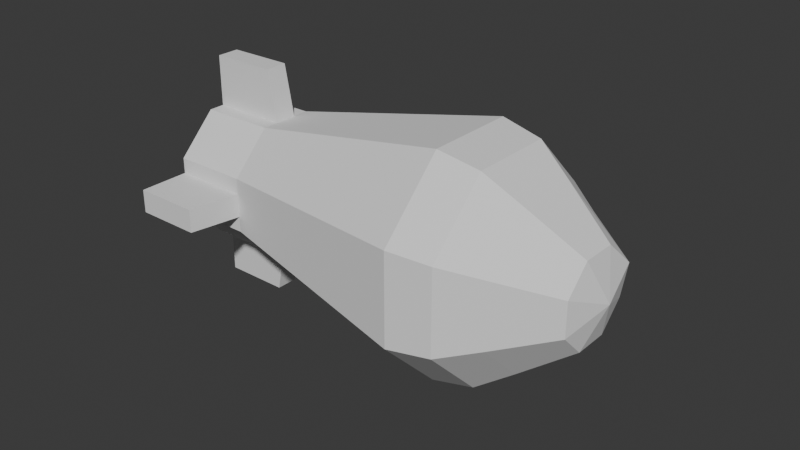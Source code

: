 # Source: Nuke.blend  (saved by Blender 5.0.119; exported with 4.5.12 LTS)
import bpy
from mathutils import Matrix  # noqa: F401  (used for matrix-valued properties, if any)

bpy.ops.wm.read_factory_settings(use_empty=True)
scene = bpy.context.scene
scene.name = 'Scene'

# ---- collections
col_collection = bpy.data.collections.new('Collection'); scene.collection.children.link(col_collection)

# ---- world
world_world = bpy.data.worlds.new('World'); scene.world = world_world
world_world.use_nodes = True; world_world.node_tree.nodes.clear()
_N = world_world.node_tree.nodes; _L = world_world.node_tree.links
n0 = _N.new('ShaderNodeOutputWorld'); n0.name = 'World Output'; n0.location = (200, 100)
n1 = _N.new('ShaderNodeBackground'); n1.name = 'Background'; n1.location = (-200, 100)
n1.inputs[0].default_value = (0.05088, 0.05088, 0.05088, 1.0)
_L.new(n1.outputs[0], n0.inputs[0])
n0.is_active_output = True
world_world.color = (0.05088, 0.05088, 0.05088)
world_world.sun_shadow_jitter_overblur = 0.0

# ---- meshes
me_sphere = bpy.data.meshes.new('Sphere')
me_sphere.from_pydata([(4.16e-07, -2.871e-07, 3.136), (3.57e-07, 0.7071, 2.541), (3.57e-07, 0.9239, 2.216), (3.57e-07, 1.0, 1.834), (6.024e-08, 0.5998, -0.1689), (-3.656e-08, 0.5962, -0.8634), (0.2706, 0.2706, 3.01), (0.5, 0.5, 2.541), (0.6533, 0.6533, 2.216), (0.7071, 0.7071, 1.834), (0.4241, 0.4241, -0.1689), (0.4216, 0.4216, -0.8634), (0.3827, -2.803e-07, 3.01), (0.7071, -2.464e-07, 2.541), (0.9239, -2.464e-07, 2.216), (1.0, -2.464e-07, 1.834), (0.5998, -3.729e-08, -0.1689), (0.5962, 3.291e-08, -0.8634), (0.2706, -0.2706, 3.01), (0.5, -0.5, 2.541), (0.6533, -0.6533, 2.216), (0.7071, -0.7071, 1.834), (0.4241, -0.4241, -0.1689), (0.4216, -0.4216, -0.8634), (4.053e-07, -0.3827, 3.01), (3.57e-07, -0.7071, 2.541), (3.57e-07, -0.9239, 2.216), (3.57e-07, -1.0, 1.834), (6.024e-08, -0.5998, -0.1689), (-3.656e-08, -0.5962, -0.8634), (-0.2706, -0.2706, 3.01), (-0.5, -0.5, 2.541), (-0.6533, -0.6533, 2.216), (-0.7071, -0.7071, 1.834), (-0.4241, -0.4241, -0.1689), (-0.4216, -0.4216, -0.8634), (-0.3827, -2.803e-07, 3.01), (-0.7071, -2.464e-07, 2.541), (-0.9239, -2.464e-07, 2.216), (-1.0, -2.464e-07, 1.834), (-0.5998, -3.729e-08, -0.1689), (-0.5962, 3.291e-08, -0.8634), (-0.2706, 0.2706, 3.01), (-0.5, 0.5, 2.541), (-0.6533, 0.6533, 2.216), (-0.7071, 0.7071, 1.834), (-0.4241, 0.4241, -0.1689), (-0.4216, 0.4216, -0.8634), (4.16e-07, 0.3827, 3.06), (0.1216, 0.5496, -0.1689), (0.1209, 0.5464, -0.8634), (0.3018, 0.4746, -0.1689), (0.3, 0.4718, -0.8634), (-0.1216, -0.5496, -0.1689), (-0.1209, -0.5464, -0.8634), (-0.3018, -0.4746, -0.1689), (-0.3, -0.4718, -0.8634), (0.5489, -0.1234, -0.1689), (0.5456, -0.1226, -0.8634), (0.4754, -0.3, -0.1689), (0.4725, -0.2982, -0.8634), (-0.5489, 0.1234, -0.1689), (-0.5456, 0.1226, -0.8634), (-0.4754, 0.3, -0.1689), (-0.4725, 0.2982, -0.8634), (0.2844, 0.9409, -0.2585), (0.2837, 0.9377, -0.8654), (0.4647, 0.8659, -0.2585), (0.4629, 0.8631, -0.8654), (-0.2844, -0.9409, -0.2585), (-0.2837, -0.9377, -0.8654), (-0.4647, -0.8659, -0.2585), (-0.4629, -0.8631, -0.8654), (0.9402, -0.2862, -0.2585), (0.9369, -0.2855, -0.8654), (0.8667, -0.4629, -0.2585), (0.8638, -0.4611, -0.8654), (-0.9402, 0.2862, -0.2585), (-0.9369, 0.2855, -0.8654), (-0.8667, 0.4629, -0.2585), (-0.8638, 0.4611, -0.8654)], [], [(4, 10, 51, 49), (3, 2, 8, 9), (1, 48, 6, 7), (4, 3, 9, 10), (2, 1, 7, 8), (48, 0, 6), (10, 9, 15, 16), (8, 7, 13, 14), (6, 0, 12), (11, 10, 16, 17), (9, 8, 14, 15), (7, 6, 12, 13), (16, 15, 21, 22), (14, 13, 19, 20), (12, 0, 18), (16, 22, 59, 57), (15, 14, 20, 21), (13, 12, 18, 19), (23, 22, 28, 29), (21, 20, 26, 27), (19, 18, 24, 25), (22, 21, 27, 28), (20, 19, 25, 26), (18, 0, 24), (27, 26, 32, 33), (25, 24, 30, 31), (28, 27, 33, 34), (26, 25, 31, 32), (24, 0, 30), (35, 29, 54, 56), (34, 33, 39, 40), (32, 31, 37, 38), (30, 0, 36), (35, 34, 40, 41), (33, 32, 38, 39), (31, 30, 36, 37), (38, 37, 43, 44), (36, 0, 42), (40, 46, 63, 61), (39, 38, 44, 45), (37, 36, 42, 43), (40, 39, 45, 46), (47, 46, 4, 5), (45, 44, 2, 3), (43, 42, 48, 1), (5, 11, 17, 23, 29, 35, 41, 47), (46, 45, 3, 4), (44, 43, 1, 2), (42, 0, 48), (55, 56, 72, 71), (60, 58, 74, 76), (10, 11, 52, 51), (28, 34, 55, 53), (11, 5, 50, 52), (34, 35, 56, 55), (29, 28, 53, 54), (5, 4, 49, 50), (54, 53, 69, 70), (57, 59, 75, 73), (23, 17, 58, 60), (47, 41, 62, 64), (46, 47, 64, 63), (41, 40, 61, 62), (17, 16, 57, 58), (22, 23, 60, 59), (66, 65, 67, 68), (70, 69, 71, 72), (74, 73, 75, 76), (78, 77, 79, 80), (62, 61, 77, 78), (56, 54, 70, 72), (63, 64, 80, 79), (53, 55, 71, 69), (64, 62, 78, 80), (50, 49, 65, 66), (61, 63, 79, 77), (51, 52, 68, 67), (58, 57, 73, 74), (52, 50, 66, 68), (59, 60, 76, 75), (49, 51, 67, 65)])
_uv = me_sphere.uv_layers.new(name='UVMap')
_uv.uv.foreach_set('vector', [0.75, 0.375, 0.625, 0.375, 0.625, 0.375, 0.75, 0.375, 0.75, 0.5, 0.75, 0.625, 0.625, 0.625, 0.625, 0.5, 0.75, 0.75, 0.75, 0.875, 0.625, 0.875, 0.625, 0.75, 0.75, 0.375, 0.75, 0.5, 0.625, 0.5, 0.625, 0.375, 0.75, 0.625, 0.75, 0.75, 0.625, 0.75, 0.625, 0.625, 0.75, 0.875, 0.6875, 1.0, 0.625, 0.875, 0.625, 0.375, 0.625, 0.5, 0.5, 0.5, 0.5, 0.375, 0.625, 0.625, 0.625, 0.75, 0.5, 0.75, 0.5, 0.625, 0.625, 0.875, 0.5625, 1.0, 0.5, 0.875, 0.625, 0.25, 0.625, 0.375, 0.5, 0.375, 0.5, 0.25, 0.625, 0.5, 0.625, 0.625, 0.5, 0.625, 0.5, 0.5, 0.625, 0.75, 0.625, 0.875, 0.5, 0.875, 0.5, 0.75, 0.5, 0.375, 0.5, 0.5, 0.375, 0.5, 0.375, 0.375, 0.5, 0.625, 0.5, 0.75, 0.375, 0.75, 0.375, 0.625, 0.5, 0.875, 0.4375, 1.0, 0.375, 0.875, 0.5, 0.375, 0.375, 0.375, 0.375, 0.375, 0.5, 0.375, 0.5, 0.5, 0.5, 0.625, 0.375, 0.625, 0.375, 0.5, 0.5, 0.75, 0.5, 0.875, 0.375, 0.875, 0.375, 0.75, 0.375, 0.25, 0.375, 0.375, 0.25, 0.375, 0.25, 0.25, 0.375, 0.5, 0.375, 0.625, 0.25, 0.625, 0.25, 0.5, 0.375, 0.75, 0.375, 0.875, 0.25, 0.875, 0.25, 0.75, 0.375, 0.375, 0.375, 0.5, 0.25, 0.5, 0.25, 0.375, 0.375, 0.625, 0.375, 0.75, 0.25, 0.75, 0.25, 0.625, 0.375, 0.875, 0.3125, 1.0, 0.25, 0.875, 0.25, 0.5, 0.25, 0.625, 0.125, 0.625, 0.125, 0.5, 0.25, 0.75, 0.25, 0.875, 0.125, 0.875, 0.125, 0.75, 0.25, 0.375, 0.25, 0.5, 0.125, 0.5, 0.125, 0.375, 0.25, 0.625, 0.25, 0.75, 0.125, 0.75, 0.125, 0.625, 0.25, 0.875, 0.1875, 1.0, 0.125, 0.875, 0.125, 0.25, 0.25, 0.25, 0.25, 0.25, 0.125, 0.25, 0.125, 0.375, 0.125, 0.5, 0.0, 0.5, 0.0, 0.375, 0.125, 0.625, 0.125, 0.75, 0.0, 0.75, 0.0, 0.625, 0.125, 0.875, 0.0625, 1.0, 0.0, 0.875, 0.125, 0.25, 0.125, 0.375, 0.0, 0.375, 0.0, 0.25, 0.125, 0.5, 0.125, 0.625, 0.0, 0.625, 0.0, 0.5, 0.125, 0.75, 0.125, 0.875, 0.0, 0.875, 0.0, 0.75, 1.0, 0.625, 1.0, 0.75, 0.875, 0.75, 0.875, 0.625, 1.0, 0.875, 0.9375, 1.0, 0.875, 0.875, 1.0, 0.375, 0.875, 0.375, 0.875, 0.375, 1.0, 0.375, 1.0, 0.5, 1.0, 0.625, 0.875, 0.625, 0.875, 0.5, 1.0, 0.75, 1.0, 0.875, 0.875, 0.875, 0.875, 0.75, 1.0, 0.375, 1.0, 0.5, 0.875, 0.5, 0.875, 0.375, 0.875, 0.25, 0.875, 0.375, 0.75, 0.375, 0.75, 0.25, 0.875, 0.5, 0.875, 0.625, 0.75, 0.625, 0.75, 0.5, 0.875, 0.75, 0.875, 0.875, 0.75, 0.875, 0.75, 0.75, 0.75, 0.25, 0.625, 0.25, 0.5, 0.25, 0.375, 0.25, 0.25, 0.25, 0.125, 0.25, 1.0, 0.25, 0.875, 0.25, 0.875, 0.375, 0.875, 0.5, 0.75, 0.5, 0.75, 0.375, 0.875, 0.625, 0.875, 0.75, 0.75, 0.75, 0.75, 0.625, 0.875, 0.875, 0.8125, 1.0, 0.75, 0.875, 0.125, 0.375, 0.125, 0.25, 0.125, 0.25, 0.125, 0.375, 0.375, 0.25, 0.5, 0.25, 0.5, 0.25, 0.375, 0.25, 0.625, 0.375, 0.625, 0.25, 0.625, 0.25, 0.625, 0.375, 0.25, 0.375, 0.125, 0.375, 0.125, 0.375, 0.25, 0.375, 0.625, 0.25, 0.75, 0.25, 0.75, 0.25, 0.625, 0.25, 0.125, 0.375, 0.125, 0.25, 0.125, 0.25, 0.125, 0.375, 0.25, 0.25, 0.25, 0.375, 0.25, 0.375, 0.25, 0.25, 0.75, 0.25, 0.75, 0.375, 0.75, 0.375, 0.75, 0.25, 0.25, 0.25, 0.25, 0.375, 0.25, 0.375, 0.25, 0.25, 0.5, 0.375, 0.375, 0.375, 0.375, 0.375, 0.5, 0.375, 0.375, 0.25, 0.5, 0.25, 0.5, 0.25, 0.375, 0.25, 0.875, 0.25, 1.0, 0.25, 1.0, 0.25, 0.875, 0.25, 0.875, 0.375, 0.875, 0.25, 0.875, 0.25, 0.875, 0.375, 0.0, 0.25, 0.0, 0.375, 0.0, 0.375, 0.0, 0.25, 0.5, 0.25, 0.5, 0.375, 0.5, 0.375, 0.5, 0.25, 0.375, 0.375, 0.375, 0.25, 0.375, 0.25, 0.375, 0.375, 0.75, 0.25, 0.75, 0.375, 0.625, 0.375, 0.625, 0.25, 0.25, 0.25, 0.25, 0.375, 0.125, 0.375, 0.125, 0.25, 0.5, 0.25, 0.5, 0.375, 0.375, 0.375, 0.375, 0.25, 1.0, 0.25, 1.0, 0.375, 0.875, 0.375, 0.875, 0.25, 0.0, 0.25, 0.0, 0.375, 0.0, 0.375, 0.0, 0.25, 0.125, 0.25, 0.25, 0.25, 0.25, 0.25, 0.125, 0.25, 0.875, 0.375, 0.875, 0.25, 0.875, 0.25, 0.875, 0.375, 0.25, 0.375, 0.125, 0.375, 0.125, 0.375, 0.25, 0.375, 0.875, 0.25, 1.0, 0.25, 1.0, 0.25, 0.875, 0.25, 0.75, 0.25, 0.75, 0.375, 0.75, 0.375, 0.75, 0.25, 1.0, 0.375, 0.875, 0.375, 0.875, 0.375, 1.0, 0.375, 0.625, 0.375, 0.625, 0.25, 0.625, 0.25, 0.625, 0.375, 0.5, 0.25, 0.5, 0.375, 0.5, 0.375, 0.5, 0.25, 0.625, 0.25, 0.75, 0.25, 0.75, 0.25, 0.625, 0.25, 0.375, 0.375, 0.375, 0.25, 0.375, 0.25, 0.375, 0.375, 0.75, 0.375, 0.625, 0.375, 0.625, 0.375, 0.75, 0.375])
me_sphere.update()

# ---- objects
ob_sphere = bpy.data.objects.new('Sphere', me_sphere)

# ---- transforms, parenting, visibility, modifiers, constraints
ob_sphere.location = (-1.003, 0.0, 0.0)
ob_sphere.rotation_euler = (1.571, 1.179, 1.571)
ob_sphere.scale = (1.0, 1.0, 0.906)

# ---- collection membership
col_collection.objects.link(ob_sphere)

# ---- scene / render settings (as saved in the file)
scene.frame_start = 1; scene.frame_end = 250; scene.frame_set(0)
scene.render.engine = 'BLENDER_EEVEE_NEXT'
scene.render.bake_bias = 0.0
scene.render.bake_samples = 0
scene.cycles.sampling_pattern = 'TABULATED_SOBOL'
scene.eevee.use_volume_custom_range = False
bpy.context.view_layer.update()

# ---- added for rendering (the .blend has no active camera and no usable light): camera, sun
cam_auto = bpy.data.cameras.new('AutoCamera')
cam_auto.lens = 50.0
cam_auto.sensor_width = 36.0
cam_auto.clip_end = 1000.0
ob_auto_camera = bpy.data.objects.new('AutoCamera', cam_auto)
scene.collection.objects.link(ob_auto_camera)
ob_auto_camera.location = (4.81469, -5.74642, 3.83095)
ob_auto_camera.rotation_euler = (1.09748, -7.21219e-08, 0.694738)
scene.camera = ob_auto_camera
light_auto_sun = bpy.data.lights.new('AutoSun', 'SUN')
light_auto_sun.energy = 3.0
light_auto_sun.angle = 0.0523599
ob_auto_sun = bpy.data.objects.new('AutoSun', light_auto_sun)
scene.collection.objects.link(ob_auto_sun)
ob_auto_sun.rotation_euler = (0.872665, 0.174533, 0.523599)
bpy.context.view_layer.update()
